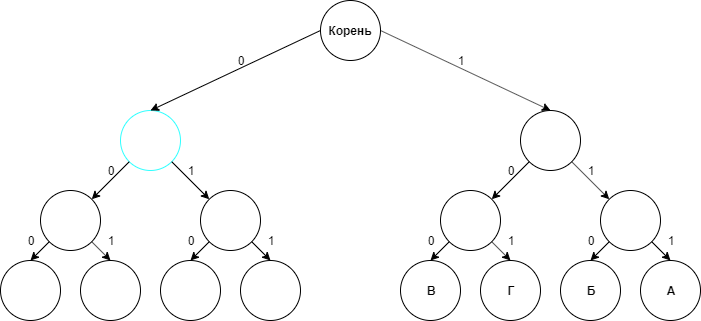

The diagram above was exported from draw.io. Its source (the exported page's mxGraphModel, read from the mxfile embedded in the PNG):
<mxGraphModel dx="1600" dy="755" grid="1" gridSize="10" guides="1" tooltips="1" connect="1" arrows="1" fold="1" page="1" pageScale="1" pageWidth="827" pageHeight="1169" math="0" shadow="0">
  <root>
    <mxCell id="0" />
    <mxCell id="1" parent="0" />
    <mxCell id="C6THQPnhAgufiUXS-cPY-1" value="" style="ellipse;whiteSpace=wrap;html=1;aspect=fixed;" parent="1" vertex="1">
      <mxGeometry x="370" y="30" width="60" height="60" as="geometry" />
    </mxCell>
    <mxCell id="C6THQPnhAgufiUXS-cPY-2" value="" style="ellipse;whiteSpace=wrap;html=1;aspect=fixed;strokeColor=#33FFFF;" parent="1" vertex="1">
      <mxGeometry x="170" y="140" width="60" height="60" as="geometry" />
    </mxCell>
    <mxCell id="C6THQPnhAgufiUXS-cPY-3" value="" style="ellipse;whiteSpace=wrap;html=1;aspect=fixed;" parent="1" vertex="1">
      <mxGeometry x="570" y="140" width="60" height="60" as="geometry" />
    </mxCell>
    <mxCell id="C6THQPnhAgufiUXS-cPY-6" value="" style="ellipse;whiteSpace=wrap;html=1;aspect=fixed;strokeColor=#000000;" parent="1" vertex="1">
      <mxGeometry x="250" y="220" width="60" height="60" as="geometry" />
    </mxCell>
    <mxCell id="C6THQPnhAgufiUXS-cPY-7" value="" style="ellipse;whiteSpace=wrap;html=1;aspect=fixed;" parent="1" vertex="1">
      <mxGeometry x="90" y="220" width="60" height="60" as="geometry" />
    </mxCell>
    <mxCell id="C6THQPnhAgufiUXS-cPY-8" value="" style="ellipse;whiteSpace=wrap;html=1;aspect=fixed;" parent="1" vertex="1">
      <mxGeometry x="490" y="220" width="60" height="60" as="geometry" />
    </mxCell>
    <mxCell id="C6THQPnhAgufiUXS-cPY-9" value="" style="ellipse;whiteSpace=wrap;html=1;aspect=fixed;" parent="1" vertex="1">
      <mxGeometry x="650" y="220" width="60" height="60" as="geometry" />
    </mxCell>
    <mxCell id="C6THQPnhAgufiUXS-cPY-13" value="" style="ellipse;whiteSpace=wrap;html=1;aspect=fixed;" parent="1" vertex="1">
      <mxGeometry x="290" y="290" width="60" height="60" as="geometry" />
    </mxCell>
    <mxCell id="C6THQPnhAgufiUXS-cPY-14" value="" style="ellipse;whiteSpace=wrap;html=1;aspect=fixed;" parent="1" vertex="1">
      <mxGeometry x="210" y="290" width="60" height="60" as="geometry" />
    </mxCell>
    <mxCell id="C6THQPnhAgufiUXS-cPY-15" value="" style="ellipse;whiteSpace=wrap;html=1;aspect=fixed;" parent="1" vertex="1">
      <mxGeometry x="130" y="290" width="60" height="60" as="geometry" />
    </mxCell>
    <mxCell id="C6THQPnhAgufiUXS-cPY-16" value="" style="ellipse;whiteSpace=wrap;html=1;aspect=fixed;" parent="1" vertex="1">
      <mxGeometry x="50" y="290" width="60" height="60" as="geometry" />
    </mxCell>
    <mxCell id="C6THQPnhAgufiUXS-cPY-17" value="" style="ellipse;whiteSpace=wrap;html=1;aspect=fixed;" parent="1" vertex="1">
      <mxGeometry x="450" y="290" width="60" height="60" as="geometry" />
    </mxCell>
    <mxCell id="C6THQPnhAgufiUXS-cPY-18" value="" style="ellipse;whiteSpace=wrap;html=1;aspect=fixed;" parent="1" vertex="1">
      <mxGeometry x="530" y="290" width="60" height="60" as="geometry" />
    </mxCell>
    <mxCell id="C6THQPnhAgufiUXS-cPY-19" value="" style="ellipse;whiteSpace=wrap;html=1;aspect=fixed;" parent="1" vertex="1">
      <mxGeometry x="610" y="290" width="60" height="60" as="geometry" />
    </mxCell>
    <mxCell id="C6THQPnhAgufiUXS-cPY-20" value="" style="ellipse;whiteSpace=wrap;html=1;aspect=fixed;" parent="1" vertex="1">
      <mxGeometry x="690" y="290" width="60" height="60" as="geometry" />
    </mxCell>
    <mxCell id="C6THQPnhAgufiUXS-cPY-22" value="" style="endArrow=classic;html=1;entryX=0;entryY=0;entryDx=0;entryDy=0;exitX=1;exitY=1;exitDx=0;exitDy=0;" parent="1" source="C6THQPnhAgufiUXS-cPY-3" target="C6THQPnhAgufiUXS-cPY-9" edge="1">
      <mxGeometry width="50" height="50" relative="1" as="geometry">
        <mxPoint x="630" y="200" as="sourcePoint" />
        <mxPoint x="655" y="170" as="targetPoint" />
      </mxGeometry>
    </mxCell>
    <mxCell id="C6THQPnhAgufiUXS-cPY-24" value="" style="endArrow=classic;html=1;entryX=0;entryY=0;entryDx=0;entryDy=0;exitX=1;exitY=1;exitDx=0;exitDy=0;" parent="1" source="C6THQPnhAgufiUXS-cPY-2" target="C6THQPnhAgufiUXS-cPY-6" edge="1">
      <mxGeometry width="50" height="50" relative="1" as="geometry">
        <mxPoint x="230.21320343559637" y="182.21320343559637" as="sourcePoint" />
        <mxPoint x="267.78679656440363" y="219.78679656440363" as="targetPoint" />
      </mxGeometry>
    </mxCell>
    <mxCell id="C6THQPnhAgufiUXS-cPY-25" value="" style="endArrow=classic;html=1;entryX=1;entryY=0;entryDx=0;entryDy=0;exitX=0;exitY=1;exitDx=0;exitDy=0;" parent="1" source="C6THQPnhAgufiUXS-cPY-3" target="C6THQPnhAgufiUXS-cPY-8" edge="1">
      <mxGeometry width="50" height="50" relative="1" as="geometry">
        <mxPoint x="532.2132034355964" y="190.21320343559637" as="sourcePoint" />
        <mxPoint x="569.7867965644036" y="227.78679656440363" as="targetPoint" />
      </mxGeometry>
    </mxCell>
    <mxCell id="C6THQPnhAgufiUXS-cPY-26" value="" style="endArrow=classic;html=1;entryX=1;entryY=0;entryDx=0;entryDy=0;exitX=0;exitY=1;exitDx=0;exitDy=0;" parent="1" source="C6THQPnhAgufiUXS-cPY-2" target="C6THQPnhAgufiUXS-cPY-7" edge="1">
      <mxGeometry width="50" height="50" relative="1" as="geometry">
        <mxPoint x="178.78679656440363" y="190.21320343559637" as="sourcePoint" />
        <mxPoint x="141.21320343559637" y="227.78679656440363" as="targetPoint" />
      </mxGeometry>
    </mxCell>
    <mxCell id="C6THQPnhAgufiUXS-cPY-27" value="" style="endArrow=classic;html=1;entryX=0.5;entryY=0;entryDx=0;entryDy=0;exitX=1;exitY=1;exitDx=0;exitDy=0;" parent="1" source="C6THQPnhAgufiUXS-cPY-6" target="C6THQPnhAgufiUXS-cPY-13" edge="1">
      <mxGeometry width="50" height="50" relative="1" as="geometry">
        <mxPoint x="282.21320343559637" y="250.21320343559637" as="sourcePoint" />
        <mxPoint x="319.78679656440363" y="287.78679656440363" as="targetPoint" />
      </mxGeometry>
    </mxCell>
    <mxCell id="eu4o8Paw9U5FOmwx0B0i-1" value="" style="endArrow=classic;html=1;exitX=1;exitY=1;exitDx=0;exitDy=0;entryX=0.5;entryY=0;entryDx=0;entryDy=0;" parent="1" source="C6THQPnhAgufiUXS-cPY-7" target="C6THQPnhAgufiUXS-cPY-15" edge="1">
      <mxGeometry width="50" height="50" relative="1" as="geometry">
        <mxPoint x="145.71320343559637" y="350.21320343559637" as="sourcePoint" />
        <mxPoint x="146" y="380" as="targetPoint" />
      </mxGeometry>
    </mxCell>
    <mxCell id="eu4o8Paw9U5FOmwx0B0i-2" value="" style="endArrow=classic;html=1;entryX=0.5;entryY=0;entryDx=0;entryDy=0;exitX=0;exitY=1;exitDx=0;exitDy=0;" parent="1" source="C6THQPnhAgufiUXS-cPY-7" target="C6THQPnhAgufiUXS-cPY-16" edge="1">
      <mxGeometry width="50" height="50" relative="1" as="geometry">
        <mxPoint x="331.21320343559637" y="301.21320343559637" as="sourcePoint" />
        <mxPoint x="350" y="320" as="targetPoint" />
      </mxGeometry>
    </mxCell>
    <mxCell id="eu4o8Paw9U5FOmwx0B0i-4" value="" style="endArrow=classic;html=1;entryX=0.5;entryY=0;entryDx=0;entryDy=0;exitX=0;exitY=1;exitDx=0;exitDy=0;" parent="1" source="C6THQPnhAgufiUXS-cPY-6" target="C6THQPnhAgufiUXS-cPY-14" edge="1">
      <mxGeometry width="50" height="50" relative="1" as="geometry">
        <mxPoint x="341.21320343559637" y="311.21320343559637" as="sourcePoint" />
        <mxPoint x="360" y="330" as="targetPoint" />
      </mxGeometry>
    </mxCell>
    <mxCell id="eu4o8Paw9U5FOmwx0B0i-5" value="" style="endArrow=classic;html=1;entryX=0.5;entryY=0;entryDx=0;entryDy=0;exitX=0;exitY=1;exitDx=0;exitDy=0;" parent="1" source="C6THQPnhAgufiUXS-cPY-8" target="C6THQPnhAgufiUXS-cPY-17" edge="1">
      <mxGeometry width="50" height="50" relative="1" as="geometry">
        <mxPoint x="351.21320343559637" y="321.21320343559637" as="sourcePoint" />
        <mxPoint x="370" y="340" as="targetPoint" />
      </mxGeometry>
    </mxCell>
    <mxCell id="eu4o8Paw9U5FOmwx0B0i-6" value="" style="endArrow=classic;html=1;entryX=0.5;entryY=0;entryDx=0;entryDy=0;exitX=1;exitY=1;exitDx=0;exitDy=0;" parent="1" source="C6THQPnhAgufiUXS-cPY-9" target="C6THQPnhAgufiUXS-cPY-20" edge="1">
      <mxGeometry width="50" height="50" relative="1" as="geometry">
        <mxPoint x="361.21320343559637" y="331.21320343559637" as="sourcePoint" />
        <mxPoint x="380" y="350" as="targetPoint" />
      </mxGeometry>
    </mxCell>
    <mxCell id="eu4o8Paw9U5FOmwx0B0i-7" value="" style="endArrow=classic;html=1;entryX=0.5;entryY=0;entryDx=0;entryDy=0;exitX=1;exitY=1;exitDx=0;exitDy=0;" parent="1" source="C6THQPnhAgufiUXS-cPY-8" target="C6THQPnhAgufiUXS-cPY-18" edge="1">
      <mxGeometry width="50" height="50" relative="1" as="geometry">
        <mxPoint x="371.21320343559637" y="341.21320343559637" as="sourcePoint" />
        <mxPoint x="390" y="360" as="targetPoint" />
      </mxGeometry>
    </mxCell>
    <mxCell id="eu4o8Paw9U5FOmwx0B0i-8" value="" style="endArrow=classic;html=1;entryX=0.5;entryY=0;entryDx=0;entryDy=0;exitX=0;exitY=1;exitDx=0;exitDy=0;" parent="1" source="C6THQPnhAgufiUXS-cPY-9" target="C6THQPnhAgufiUXS-cPY-19" edge="1">
      <mxGeometry width="50" height="50" relative="1" as="geometry">
        <mxPoint x="381.21320343559637" y="351.21320343559637" as="sourcePoint" />
        <mxPoint x="400" y="370" as="targetPoint" />
      </mxGeometry>
    </mxCell>
    <mxCell id="eu4o8Paw9U5FOmwx0B0i-9" value="" style="endArrow=classic;html=1;exitX=0;exitY=0.5;exitDx=0;exitDy=0;entryX=0.5;entryY=0;entryDx=0;entryDy=0;" parent="1" source="C6THQPnhAgufiUXS-cPY-1" target="C6THQPnhAgufiUXS-cPY-2" edge="1">
      <mxGeometry width="50" height="50" relative="1" as="geometry">
        <mxPoint x="50" y="420" as="sourcePoint" />
        <mxPoint x="100" y="370" as="targetPoint" />
      </mxGeometry>
    </mxCell>
    <mxCell id="eu4o8Paw9U5FOmwx0B0i-11" value="" style="endArrow=classic;html=1;exitX=1;exitY=0.5;exitDx=0;exitDy=0;entryX=0.5;entryY=0;entryDx=0;entryDy=0;" parent="1" source="C6THQPnhAgufiUXS-cPY-1" target="C6THQPnhAgufiUXS-cPY-3" edge="1">
      <mxGeometry width="50" height="50" relative="1" as="geometry">
        <mxPoint x="50" y="420" as="sourcePoint" />
        <mxPoint x="100" y="370" as="targetPoint" />
      </mxGeometry>
    </mxCell>
    <mxCell id="eu4o8Paw9U5FOmwx0B0i-12" value="&lt;b&gt;Корень&lt;/b&gt;" style="text;html=1;strokeColor=none;fillColor=none;align=center;verticalAlign=middle;whiteSpace=wrap;rounded=0;" parent="1" vertex="1">
      <mxGeometry x="380" y="50" width="40" height="20" as="geometry" />
    </mxCell>
    <mxCell id="eu4o8Paw9U5FOmwx0B0i-13" value="&lt;b&gt;А&lt;/b&gt;" style="text;html=1;strokeColor=none;fillColor=none;align=center;verticalAlign=middle;whiteSpace=wrap;rounded=0;" parent="1" vertex="1">
      <mxGeometry x="700" y="310" width="40" height="20" as="geometry" />
    </mxCell>
    <mxCell id="eu4o8Paw9U5FOmwx0B0i-14" value="&lt;b&gt;Б&lt;/b&gt;" style="text;html=1;strokeColor=none;fillColor=none;align=center;verticalAlign=middle;whiteSpace=wrap;rounded=0;" parent="1" vertex="1">
      <mxGeometry x="620" y="310" width="40" height="20" as="geometry" />
    </mxCell>
    <mxCell id="eu4o8Paw9U5FOmwx0B0i-15" value="&lt;b&gt;В&lt;/b&gt;" style="text;html=1;strokeColor=none;fillColor=none;align=center;verticalAlign=middle;whiteSpace=wrap;rounded=0;" parent="1" vertex="1">
      <mxGeometry x="460" y="310" width="40" height="20" as="geometry" />
    </mxCell>
    <mxCell id="eu4o8Paw9U5FOmwx0B0i-21" value="0" style="text;html=1;strokeColor=none;fillColor=none;align=center;verticalAlign=middle;whiteSpace=wrap;rounded=0;" parent="1" vertex="1">
      <mxGeometry x="140" y="190" width="40" height="20" as="geometry" />
    </mxCell>
    <mxCell id="eu4o8Paw9U5FOmwx0B0i-22" value="0" style="text;html=1;strokeColor=none;fillColor=none;align=center;verticalAlign=middle;whiteSpace=wrap;rounded=0;" parent="1" vertex="1">
      <mxGeometry x="270" y="80" width="40" height="20" as="geometry" />
    </mxCell>
    <mxCell id="eu4o8Paw9U5FOmwx0B0i-25" value="0" style="text;html=1;strokeColor=none;fillColor=none;align=center;verticalAlign=middle;whiteSpace=wrap;rounded=0;" parent="1" vertex="1">
      <mxGeometry x="620" y="260" width="40" height="20" as="geometry" />
    </mxCell>
    <mxCell id="eu4o8Paw9U5FOmwx0B0i-26" value="0" style="text;html=1;strokeColor=none;fillColor=none;align=center;verticalAlign=middle;whiteSpace=wrap;rounded=0;" parent="1" vertex="1">
      <mxGeometry x="460" y="260" width="40" height="20" as="geometry" />
    </mxCell>
    <mxCell id="eu4o8Paw9U5FOmwx0B0i-27" value="0" style="text;html=1;strokeColor=none;fillColor=none;align=center;verticalAlign=middle;whiteSpace=wrap;rounded=0;" parent="1" vertex="1">
      <mxGeometry x="540" y="190" width="40" height="20" as="geometry" />
    </mxCell>
    <mxCell id="eu4o8Paw9U5FOmwx0B0i-28" value="0" style="text;html=1;strokeColor=none;fillColor=none;align=center;verticalAlign=middle;whiteSpace=wrap;rounded=0;" parent="1" vertex="1">
      <mxGeometry x="220" y="260" width="40" height="20" as="geometry" />
    </mxCell>
    <mxCell id="eu4o8Paw9U5FOmwx0B0i-29" value="0" style="text;html=1;strokeColor=none;fillColor=none;align=center;verticalAlign=middle;whiteSpace=wrap;rounded=0;" parent="1" vertex="1">
      <mxGeometry x="60" y="260" width="40" height="20" as="geometry" />
    </mxCell>
    <mxCell id="eu4o8Paw9U5FOmwx0B0i-32" value="1" style="text;html=1;strokeColor=none;fillColor=none;align=center;verticalAlign=middle;whiteSpace=wrap;rounded=0;" parent="1" vertex="1">
      <mxGeometry x="700" y="260" width="40" height="20" as="geometry" />
    </mxCell>
    <mxCell id="eu4o8Paw9U5FOmwx0B0i-33" value="1" style="text;html=1;strokeColor=none;fillColor=none;align=center;verticalAlign=middle;whiteSpace=wrap;rounded=0;" parent="1" vertex="1">
      <mxGeometry x="540" y="260" width="40" height="20" as="geometry" />
    </mxCell>
    <mxCell id="eu4o8Paw9U5FOmwx0B0i-34" value="1" style="text;html=1;strokeColor=none;fillColor=none;align=center;verticalAlign=middle;whiteSpace=wrap;rounded=0;" parent="1" vertex="1">
      <mxGeometry x="620" y="190" width="40" height="20" as="geometry" />
    </mxCell>
    <mxCell id="eu4o8Paw9U5FOmwx0B0i-35" value="1" style="text;html=1;strokeColor=none;fillColor=none;align=center;verticalAlign=middle;whiteSpace=wrap;rounded=0;" parent="1" vertex="1">
      <mxGeometry x="300" y="260" width="40" height="20" as="geometry" />
    </mxCell>
    <mxCell id="eu4o8Paw9U5FOmwx0B0i-36" value="1" style="text;html=1;strokeColor=none;fillColor=none;align=center;verticalAlign=middle;whiteSpace=wrap;rounded=0;" parent="1" vertex="1">
      <mxGeometry x="140" y="260" width="40" height="20" as="geometry" />
    </mxCell>
    <mxCell id="eu4o8Paw9U5FOmwx0B0i-37" value="1" style="text;html=1;strokeColor=none;fillColor=none;align=center;verticalAlign=middle;whiteSpace=wrap;rounded=0;" parent="1" vertex="1">
      <mxGeometry x="220" y="190" width="40" height="20" as="geometry" />
    </mxCell>
    <mxCell id="eu4o8Paw9U5FOmwx0B0i-38" value="1" style="text;html=1;strokeColor=none;fillColor=none;align=center;verticalAlign=middle;whiteSpace=wrap;rounded=0;" parent="1" vertex="1">
      <mxGeometry x="490" y="80" width="40" height="20" as="geometry" />
    </mxCell>
    <mxCell id="o_rSDjFT_UPMqZstbMnY-4" value="&lt;b&gt;Г&lt;/b&gt;" style="text;html=1;strokeColor=none;fillColor=none;align=center;verticalAlign=middle;whiteSpace=wrap;rounded=0;" parent="1" vertex="1">
      <mxGeometry x="540" y="310" width="40" height="20" as="geometry" />
    </mxCell>
  </root>
</mxGraphModel>